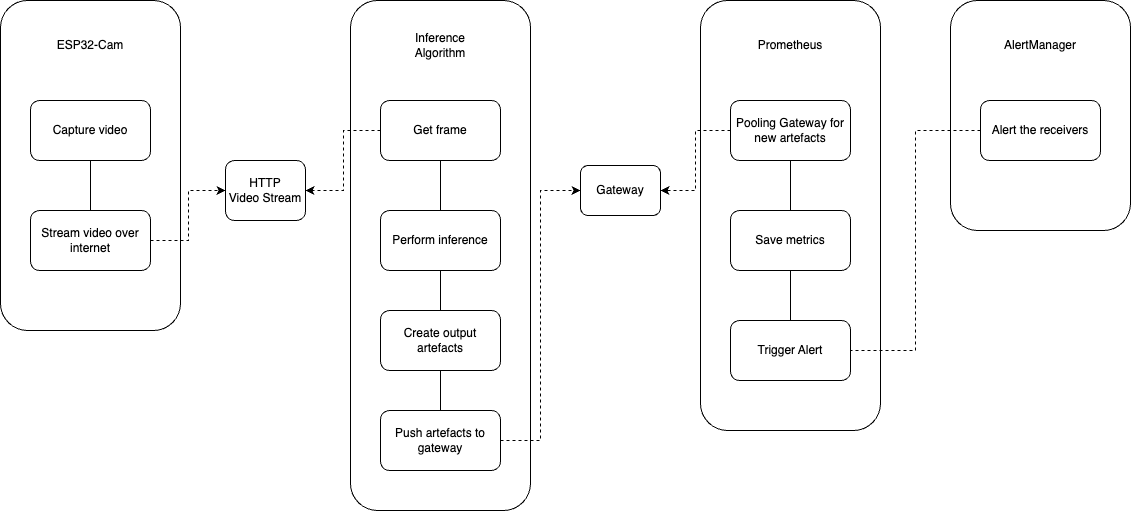

The diagram above was exported from draw.io. Its source (the exported page's mxGraphModel, read from the mxfile embedded in the PNG):
<mxGraphModel dx="930" dy="584" grid="1" gridSize="10" guides="1" tooltips="1" connect="1" arrows="1" fold="1" page="1" pageScale="1" pageWidth="850" pageHeight="1100" math="0" shadow="0" extFonts="Permanent Marker^https://fonts.googleapis.com/css?family=Permanent+Marker">
  <root>
    <mxCell id="0" />
    <mxCell id="1" parent="0" />
    <mxCell id="81VYMJf_pnvwGPH-TEU6-1" value="" style="rounded=1;whiteSpace=wrap;html=1;" parent="1" vertex="1">
      <mxGeometry x="200" y="80" width="180" height="330" as="geometry" />
    </mxCell>
    <mxCell id="81VYMJf_pnvwGPH-TEU6-2" value="ESP32-Cam" style="text;html=1;strokeColor=none;fillColor=none;align=center;verticalAlign=middle;whiteSpace=wrap;rounded=0;" parent="1" vertex="1">
      <mxGeometry x="255" y="110" width="70" height="30" as="geometry" />
    </mxCell>
    <mxCell id="81VYMJf_pnvwGPH-TEU6-3" value="Capture video" style="rounded=1;whiteSpace=wrap;html=1;" parent="1" vertex="1">
      <mxGeometry x="230" y="180" width="120" height="60" as="geometry" />
    </mxCell>
    <mxCell id="81VYMJf_pnvwGPH-TEU6-5" style="edgeStyle=orthogonalEdgeStyle;rounded=0;orthogonalLoop=1;jettySize=auto;html=1;entryX=0.5;entryY=1;entryDx=0;entryDy=0;endArrow=none;endFill=0;" parent="1" source="81VYMJf_pnvwGPH-TEU6-4" target="81VYMJf_pnvwGPH-TEU6-3" edge="1">
      <mxGeometry relative="1" as="geometry" />
    </mxCell>
    <mxCell id="81VYMJf_pnvwGPH-TEU6-7" style="rounded=0;orthogonalLoop=1;jettySize=auto;html=1;dashed=1;edgeStyle=elbowEdgeStyle;" parent="1" source="81VYMJf_pnvwGPH-TEU6-4" target="81VYMJf_pnvwGPH-TEU6-6" edge="1">
      <mxGeometry relative="1" as="geometry" />
    </mxCell>
    <mxCell id="81VYMJf_pnvwGPH-TEU6-4" value="Stream video over internet" style="rounded=1;whiteSpace=wrap;html=1;" parent="1" vertex="1">
      <mxGeometry x="230" y="290" width="120" height="60" as="geometry" />
    </mxCell>
    <mxCell id="81VYMJf_pnvwGPH-TEU6-6" value="HTTP&lt;br&gt;Video Stream" style="rounded=1;whiteSpace=wrap;html=1;" parent="1" vertex="1">
      <mxGeometry x="425" y="240" width="80" height="60" as="geometry" />
    </mxCell>
    <mxCell id="81VYMJf_pnvwGPH-TEU6-8" value="" style="rounded=1;whiteSpace=wrap;html=1;" parent="1" vertex="1">
      <mxGeometry x="550" y="80" width="180" height="510" as="geometry" />
    </mxCell>
    <mxCell id="81VYMJf_pnvwGPH-TEU6-9" value="Inference Algorithm" style="text;html=1;strokeColor=none;fillColor=none;align=center;verticalAlign=middle;whiteSpace=wrap;rounded=0;" parent="1" vertex="1">
      <mxGeometry x="605" y="110" width="70" height="30" as="geometry" />
    </mxCell>
    <mxCell id="81VYMJf_pnvwGPH-TEU6-11" style="rounded=0;orthogonalLoop=1;jettySize=auto;html=1;entryX=1;entryY=0.5;entryDx=0;entryDy=0;dashed=1;edgeStyle=elbowEdgeStyle;" parent="1" source="81VYMJf_pnvwGPH-TEU6-10" target="81VYMJf_pnvwGPH-TEU6-6" edge="1">
      <mxGeometry relative="1" as="geometry" />
    </mxCell>
    <mxCell id="81VYMJf_pnvwGPH-TEU6-10" value="Get frame" style="rounded=1;whiteSpace=wrap;html=1;" parent="1" vertex="1">
      <mxGeometry x="580" y="180" width="120" height="60" as="geometry" />
    </mxCell>
    <mxCell id="81VYMJf_pnvwGPH-TEU6-13" style="edgeStyle=orthogonalEdgeStyle;rounded=0;orthogonalLoop=1;jettySize=auto;html=1;entryX=0.5;entryY=1;entryDx=0;entryDy=0;endArrow=none;endFill=0;" parent="1" source="81VYMJf_pnvwGPH-TEU6-12" target="81VYMJf_pnvwGPH-TEU6-10" edge="1">
      <mxGeometry relative="1" as="geometry" />
    </mxCell>
    <mxCell id="81VYMJf_pnvwGPH-TEU6-12" value="Perform inference" style="rounded=1;whiteSpace=wrap;html=1;" parent="1" vertex="1">
      <mxGeometry x="580" y="290" width="120" height="60" as="geometry" />
    </mxCell>
    <mxCell id="81VYMJf_pnvwGPH-TEU6-15" style="edgeStyle=orthogonalEdgeStyle;rounded=0;orthogonalLoop=1;jettySize=auto;html=1;entryX=0.5;entryY=1;entryDx=0;entryDy=0;endArrow=none;endFill=0;" parent="1" source="81VYMJf_pnvwGPH-TEU6-14" target="81VYMJf_pnvwGPH-TEU6-12" edge="1">
      <mxGeometry relative="1" as="geometry" />
    </mxCell>
    <mxCell id="81VYMJf_pnvwGPH-TEU6-14" value="Create output artefacts" style="rounded=1;whiteSpace=wrap;html=1;" parent="1" vertex="1">
      <mxGeometry x="580" y="390" width="120" height="60" as="geometry" />
    </mxCell>
    <mxCell id="81VYMJf_pnvwGPH-TEU6-16" value="" style="rounded=1;whiteSpace=wrap;html=1;" parent="1" vertex="1">
      <mxGeometry x="900" y="80" width="180" height="430" as="geometry" />
    </mxCell>
    <mxCell id="81VYMJf_pnvwGPH-TEU6-17" value="Gateway" style="rounded=1;whiteSpace=wrap;html=1;" parent="1" vertex="1">
      <mxGeometry x="780" y="245" width="80" height="50" as="geometry" />
    </mxCell>
    <mxCell id="81VYMJf_pnvwGPH-TEU6-19" value="Prometheus" style="text;html=1;strokeColor=none;fillColor=none;align=center;verticalAlign=middle;whiteSpace=wrap;rounded=0;" parent="1" vertex="1">
      <mxGeometry x="960" y="110" width="60" height="30" as="geometry" />
    </mxCell>
    <mxCell id="81VYMJf_pnvwGPH-TEU6-25" style="edgeStyle=orthogonalEdgeStyle;rounded=0;orthogonalLoop=1;jettySize=auto;html=1;entryX=1;entryY=0.5;entryDx=0;entryDy=0;dashed=1;" parent="1" source="81VYMJf_pnvwGPH-TEU6-20" target="81VYMJf_pnvwGPH-TEU6-17" edge="1">
      <mxGeometry relative="1" as="geometry" />
    </mxCell>
    <mxCell id="81VYMJf_pnvwGPH-TEU6-20" value="Pooling Gateway for new artefacts" style="rounded=1;whiteSpace=wrap;html=1;" parent="1" vertex="1">
      <mxGeometry x="930" y="180" width="120" height="60" as="geometry" />
    </mxCell>
    <mxCell id="81VYMJf_pnvwGPH-TEU6-23" style="edgeStyle=orthogonalEdgeStyle;rounded=0;orthogonalLoop=1;jettySize=auto;html=1;endArrow=none;endFill=0;" parent="1" source="81VYMJf_pnvwGPH-TEU6-21" target="81VYMJf_pnvwGPH-TEU6-14" edge="1">
      <mxGeometry relative="1" as="geometry" />
    </mxCell>
    <mxCell id="81VYMJf_pnvwGPH-TEU6-24" style="edgeStyle=elbowEdgeStyle;rounded=0;orthogonalLoop=1;jettySize=auto;html=1;entryX=0;entryY=0.5;entryDx=0;entryDy=0;dashed=1;" parent="1" source="81VYMJf_pnvwGPH-TEU6-21" target="81VYMJf_pnvwGPH-TEU6-17" edge="1">
      <mxGeometry relative="1" as="geometry" />
    </mxCell>
    <mxCell id="81VYMJf_pnvwGPH-TEU6-21" value="Push artefacts to gateway" style="rounded=1;whiteSpace=wrap;html=1;" parent="1" vertex="1">
      <mxGeometry x="580" y="490" width="120" height="60" as="geometry" />
    </mxCell>
    <mxCell id="81VYMJf_pnvwGPH-TEU6-27" style="edgeStyle=orthogonalEdgeStyle;rounded=0;orthogonalLoop=1;jettySize=auto;html=1;endArrow=none;endFill=0;" parent="1" source="81VYMJf_pnvwGPH-TEU6-26" target="81VYMJf_pnvwGPH-TEU6-20" edge="1">
      <mxGeometry relative="1" as="geometry" />
    </mxCell>
    <mxCell id="81VYMJf_pnvwGPH-TEU6-26" value="Save metrics" style="rounded=1;whiteSpace=wrap;html=1;" parent="1" vertex="1">
      <mxGeometry x="930" y="290" width="120" height="60" as="geometry" />
    </mxCell>
    <mxCell id="81VYMJf_pnvwGPH-TEU6-29" style="edgeStyle=orthogonalEdgeStyle;rounded=0;orthogonalLoop=1;jettySize=auto;html=1;endArrow=none;endFill=0;" parent="1" source="81VYMJf_pnvwGPH-TEU6-28" target="81VYMJf_pnvwGPH-TEU6-26" edge="1">
      <mxGeometry relative="1" as="geometry" />
    </mxCell>
    <mxCell id="81VYMJf_pnvwGPH-TEU6-28" value="Trigger Alert" style="rounded=1;whiteSpace=wrap;html=1;" parent="1" vertex="1">
      <mxGeometry x="930" y="400" width="120" height="60" as="geometry" />
    </mxCell>
    <mxCell id="81VYMJf_pnvwGPH-TEU6-33" value="" style="rounded=1;whiteSpace=wrap;html=1;" parent="1" vertex="1">
      <mxGeometry x="1150" y="80" width="180" height="230" as="geometry" />
    </mxCell>
    <mxCell id="81VYMJf_pnvwGPH-TEU6-36" style="edgeStyle=orthogonalEdgeStyle;rounded=0;orthogonalLoop=1;jettySize=auto;html=1;entryX=1;entryY=0.5;entryDx=0;entryDy=0;dashed=1;endArrow=none;endFill=0;" parent="1" source="81VYMJf_pnvwGPH-TEU6-35" target="81VYMJf_pnvwGPH-TEU6-28" edge="1">
      <mxGeometry relative="1" as="geometry" />
    </mxCell>
    <mxCell id="81VYMJf_pnvwGPH-TEU6-35" value="Alert the receivers" style="rounded=1;whiteSpace=wrap;html=1;" parent="1" vertex="1">
      <mxGeometry x="1180" y="180" width="120" height="60" as="geometry" />
    </mxCell>
    <mxCell id="81VYMJf_pnvwGPH-TEU6-37" value="AlertManager" style="text;html=1;strokeColor=none;fillColor=none;align=center;verticalAlign=middle;whiteSpace=wrap;rounded=0;" parent="1" vertex="1">
      <mxGeometry x="1210" y="110" width="60" height="30" as="geometry" />
    </mxCell>
  </root>
</mxGraphModel>